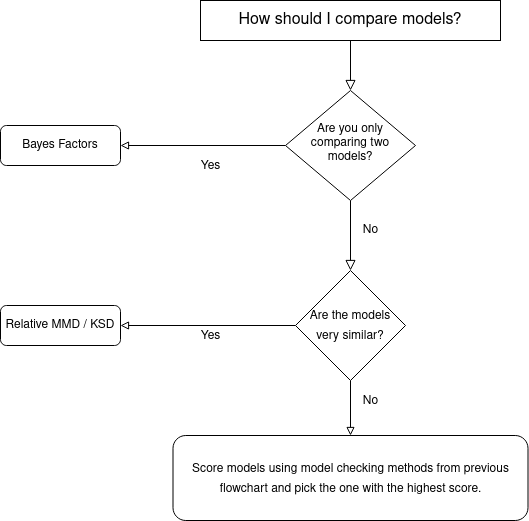

The diagram above was exported from draw.io. Its source (the exported page's mxGraphModel, read from the mxfile embedded in the PNG):
<mxGraphModel dx="1420" dy="795" grid="1" gridSize="10" guides="1" tooltips="1" connect="1" arrows="1" fold="1" page="1" pageScale="1" pageWidth="827" pageHeight="1169" math="0" shadow="0">
  <root>
    <mxCell id="WIyWlLk6GJQsqaUBKTNV-0" />
    <mxCell id="WIyWlLk6GJQsqaUBKTNV-1" parent="WIyWlLk6GJQsqaUBKTNV-0" />
    <mxCell id="WIyWlLk6GJQsqaUBKTNV-2" value="" style="rounded=0;html=1;jettySize=auto;orthogonalLoop=1;fontSize=11;endArrow=block;endFill=0;endSize=8;strokeWidth=1;shadow=0;labelBackgroundColor=none;edgeStyle=orthogonalEdgeStyle;" parent="WIyWlLk6GJQsqaUBKTNV-1" source="WIyWlLk6GJQsqaUBKTNV-3" target="WIyWlLk6GJQsqaUBKTNV-6" edge="1">
      <mxGeometry relative="1" as="geometry" />
    </mxCell>
    <mxCell id="WIyWlLk6GJQsqaUBKTNV-3" value="How should I compare models?" style="rounded=0;whiteSpace=wrap;html=1;fontSize=16;glass=0;strokeWidth=1;shadow=0;" parent="WIyWlLk6GJQsqaUBKTNV-1" vertex="1">
      <mxGeometry x="250" y="10" width="300" height="40" as="geometry" />
    </mxCell>
    <mxCell id="WIyWlLk6GJQsqaUBKTNV-5" value="&lt;font style=&quot;font-size: 12px&quot;&gt;No&lt;/font&gt;" style="edgeStyle=orthogonalEdgeStyle;rounded=0;html=1;jettySize=auto;orthogonalLoop=1;fontSize=11;endArrow=block;endFill=0;endSize=8;strokeWidth=1;shadow=0;labelBackgroundColor=none;" parent="WIyWlLk6GJQsqaUBKTNV-1" source="WIyWlLk6GJQsqaUBKTNV-6" edge="1">
      <mxGeometry x="-0.1429" y="20" relative="1" as="geometry">
        <mxPoint as="offset" />
        <mxPoint x="400" y="280" as="targetPoint" />
      </mxGeometry>
    </mxCell>
    <mxCell id="6zH9ftDAIRfhoUXIj-Qs-2" style="edgeStyle=orthogonalEdgeStyle;rounded=0;orthogonalLoop=1;jettySize=auto;html=1;entryX=1;entryY=0.5;entryDx=0;entryDy=0;fontSize=16;endArrow=block;endFill=0;" edge="1" parent="WIyWlLk6GJQsqaUBKTNV-1" source="WIyWlLk6GJQsqaUBKTNV-6" target="WIyWlLk6GJQsqaUBKTNV-12">
      <mxGeometry relative="1" as="geometry" />
    </mxCell>
    <mxCell id="WIyWlLk6GJQsqaUBKTNV-6" value="Are you only comparing two models?" style="rhombus;whiteSpace=wrap;html=1;shadow=0;fontFamily=Helvetica;fontSize=12;align=center;strokeWidth=1;spacing=6;spacingTop=-4;" parent="WIyWlLk6GJQsqaUBKTNV-1" vertex="1">
      <mxGeometry x="335" y="100" width="130" height="110" as="geometry" />
    </mxCell>
    <mxCell id="WIyWlLk6GJQsqaUBKTNV-11" value="Relative MMD / KSD" style="rounded=1;whiteSpace=wrap;html=1;fontSize=12;glass=0;strokeWidth=1;shadow=0;" parent="WIyWlLk6GJQsqaUBKTNV-1" vertex="1">
      <mxGeometry x="50" y="315" width="120" height="40" as="geometry" />
    </mxCell>
    <mxCell id="WIyWlLk6GJQsqaUBKTNV-12" value="Bayes Factors" style="rounded=1;whiteSpace=wrap;html=1;fontSize=12;glass=0;strokeWidth=1;shadow=0;" parent="WIyWlLk6GJQsqaUBKTNV-1" vertex="1">
      <mxGeometry x="50" y="135" width="120" height="40" as="geometry" />
    </mxCell>
    <mxCell id="6zH9ftDAIRfhoUXIj-Qs-1" style="edgeStyle=orthogonalEdgeStyle;rounded=0;orthogonalLoop=1;jettySize=auto;html=1;exitX=0;exitY=0.5;exitDx=0;exitDy=0;fontSize=16;endArrow=block;endFill=0;" edge="1" parent="WIyWlLk6GJQsqaUBKTNV-1" source="6zH9ftDAIRfhoUXIj-Qs-0">
      <mxGeometry relative="1" as="geometry">
        <mxPoint x="170" y="335" as="targetPoint" />
      </mxGeometry>
    </mxCell>
    <mxCell id="6zH9ftDAIRfhoUXIj-Qs-6" style="edgeStyle=orthogonalEdgeStyle;rounded=0;orthogonalLoop=1;jettySize=auto;html=1;exitX=0.5;exitY=1;exitDx=0;exitDy=0;entryX=0.5;entryY=0;entryDx=0;entryDy=0;endArrow=block;endFill=0;fontSize=16;" edge="1" parent="WIyWlLk6GJQsqaUBKTNV-1" source="6zH9ftDAIRfhoUXIj-Qs-0" target="6zH9ftDAIRfhoUXIj-Qs-5">
      <mxGeometry relative="1" as="geometry" />
    </mxCell>
    <mxCell id="6zH9ftDAIRfhoUXIj-Qs-0" value="&lt;div&gt;&lt;font style=&quot;font-size: 12px&quot;&gt;Are the models&lt;/font&gt;&lt;/div&gt;&lt;div&gt;&lt;font style=&quot;font-size: 12px&quot;&gt;very similar?&lt;/font&gt;&lt;/div&gt;" style="rhombus;whiteSpace=wrap;html=1;rounded=0;fontSize=16;" vertex="1" parent="WIyWlLk6GJQsqaUBKTNV-1">
      <mxGeometry x="345" y="280" width="110" height="110" as="geometry" />
    </mxCell>
    <mxCell id="6zH9ftDAIRfhoUXIj-Qs-3" value="&lt;font style=&quot;font-size: 12px&quot;&gt;Yes&lt;/font&gt;" style="text;html=1;align=center;verticalAlign=middle;resizable=0;points=[];autosize=1;fontSize=16;" vertex="1" parent="WIyWlLk6GJQsqaUBKTNV-1">
      <mxGeometry x="240" y="160" width="40" height="30" as="geometry" />
    </mxCell>
    <mxCell id="6zH9ftDAIRfhoUXIj-Qs-4" value="&lt;font style=&quot;font-size: 12px&quot;&gt;Yes&lt;/font&gt;" style="text;html=1;align=center;verticalAlign=middle;resizable=0;points=[];autosize=1;fontSize=16;" vertex="1" parent="WIyWlLk6GJQsqaUBKTNV-1">
      <mxGeometry x="240" y="330" width="40" height="30" as="geometry" />
    </mxCell>
    <mxCell id="6zH9ftDAIRfhoUXIj-Qs-5" value="&lt;font style=&quot;font-size: 12px&quot;&gt;Score models using model checking methods from previous flowchart and pick the one with the highest score.&lt;br&gt;&lt;/font&gt;" style="rounded=1;whiteSpace=wrap;html=1;fontSize=16;" vertex="1" parent="WIyWlLk6GJQsqaUBKTNV-1">
      <mxGeometry x="222.5" y="445" width="355" height="85" as="geometry" />
    </mxCell>
    <mxCell id="6zH9ftDAIRfhoUXIj-Qs-7" value="&lt;font style=&quot;font-size: 12px&quot;&gt;No&lt;/font&gt;" style="text;html=1;align=center;verticalAlign=middle;resizable=0;points=[];autosize=1;fontSize=16;" vertex="1" parent="WIyWlLk6GJQsqaUBKTNV-1">
      <mxGeometry x="405" y="395" width="30" height="30" as="geometry" />
    </mxCell>
  </root>
</mxGraphModel>